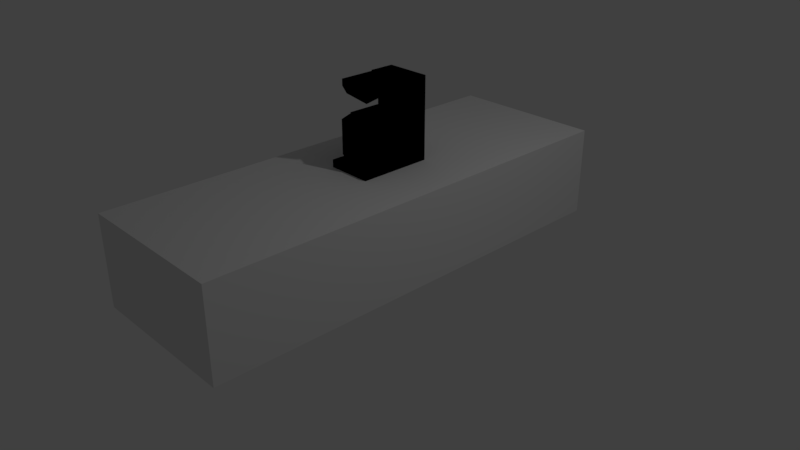 # Source: coffee_pot.blend  (saved by Blender 2.78.0; exported with 4.5.12 LTS)
import bpy
from mathutils import Matrix  # noqa: F401  (used for matrix-valued properties, if any)

bpy.ops.wm.read_factory_settings(use_empty=True)
scene = bpy.context.scene
scene.name = 'Scene'

# ---- collections
col_collection_1 = bpy.data.collections.new('Collection 1'); scene.collection.children.link(col_collection_1)

# ---- images (referenced by path relative to the original .blend; pixels are not part of the script)
import os
ASSET_DIR = os.environ.get("B2B_ASSET_DIR", "")  # directory of the original .blend (textures are referenced by path, not embedded)
HERE = os.path.dirname(os.path.abspath(__file__))  # packed textures are extracted next to this script under _unpacked/

def load_image(name, relpath, width, height, colorspace="sRGB"):
    """Load a texture the original file referenced (path relative to the .blend, or extracted next to this script)."""
    p = next((c for c in (os.path.join(HERE, relpath), os.path.join(ASSET_DIR, relpath)) if relpath and os.path.exists(c)), "")
    if p:
        img = bpy.data.images.load(p, check_existing=True)
        img.name = name
    else:  # same state as the original file: an image datablock whose file is absent (Cycles renders it pink)
        img = bpy.data.images.new(name, width, height)
        img.source = "FILE"
        img.filepath = "//" + (relpath or name)
    img.colorspace_settings.name = colorspace
    return img
img_coffee_machine_texture = load_image('coffee_machine_texture', 'Materials/coffee_machine_texture.png', 1024, 1024, 'sRGB')
img_coffee_pot_texture = load_image('coffee_pot_texture', 'Materials/coffee_pot_texture.png', 1024, 1024, 'sRGB')
img_table_texture = load_image('table_texture', 'Materials/table_textures.png', 1024, 1024, 'sRGB')

# ---- materials (node trees are filled in below, after node groups)
mat_coffee_machine_texture = bpy.data.materials.new('coffee_machine_texture')
mat_coffee_machine_texture.alpha_threshold = 0.0
mat_coffee_machine_texture.roughness = 0.5
mat_material = bpy.data.materials.new('Material')
mat_material.alpha_threshold = 0.0
mat_material.roughness = 0.5
mat_material.line_color = (0.0, 0.0, 0.0, 1.0)
mat_table_material = bpy.data.materials.new('table_material')
mat_table_material.alpha_threshold = 0.0
mat_table_material.roughness = 0.5

# ---- material node trees
mat_coffee_machine_texture.use_nodes = True; mat_coffee_machine_texture.node_tree.nodes.clear()
_N = mat_coffee_machine_texture.node_tree.nodes; _L = mat_coffee_machine_texture.node_tree.links
n0 = _N.new('ShaderNodeOutputMaterial'); n0.name = 'Material Output'; n0.location = (300, 300)
n1 = _N.new('ShaderNodeBsdfDiffuse'); n1.name = 'Diffuse BSDF'; n1.location = (10, 300)
n2 = _N.new('ShaderNodeTexImage'); n2.name = 'Image Texture'; n2.location = (-196, 309)
n2.width = 140
n2.image = img_coffee_machine_texture
_L.new(n1.outputs[0], n0.inputs[0])
n0.is_active_output = True
mat_material.use_nodes = True; mat_material.node_tree.nodes.clear()
_N = mat_material.node_tree.nodes; _L = mat_material.node_tree.links
n0 = _N.new('NodeUndefined'); n0.name = 'Output'; n0.location = (300, 300)
n0.inputs[1].default_value = 1.0
n1 = _N.new('NodeUndefined'); n1.name = 'Material'; n1.location = (10, 300)
n1.inputs[0].default_value = (0.0, 0.0, 0.0, 1.0)
n1.inputs[1].default_value = (0.0, 0.0, 0.0, 1.0)
n1.inputs[2].default_value = 0.0
n1.inputs[3].default_value = (0.0, 0.0, 0.0)
n2 = _N.new('ShaderNodeTexImage'); n2.name = 'Image Texture'; n2.location = (-228, 277)
n2.width = 140
n2.image = img_coffee_pot_texture
_L.new(n1.outputs[0], n0.inputs[0])
mat_table_material.use_nodes = True; mat_table_material.node_tree.nodes.clear()
_N = mat_table_material.node_tree.nodes; _L = mat_table_material.node_tree.links
n0 = _N.new('ShaderNodeOutputMaterial'); n0.name = 'Material Output'; n0.location = (300, 300)
n1 = _N.new('ShaderNodeBsdfDiffuse'); n1.name = 'Diffuse BSDF'; n1.location = (10, 300)
n2 = _N.new('ShaderNodeTexImage'); n2.name = 'Image Texture'; n2.location = (-160, 274)
n2.width = 140
n2.image = img_table_texture
_L.new(n1.outputs[0], n0.inputs[0])
n0.is_active_output = True

# ---- world
world_world = bpy.data.worlds.new('World'); scene.world = world_world
world_world.color = (0.05088, 0.05088, 0.05088)
world_world.use_sun_shadow = False
world_world.sun_shadow_jitter_overblur = 0.0
world_world.cycles.sampling_method = 'MANUAL'

# ---- cameras
cam_camera = bpy.data.cameras.new('Camera')
cam_camera.clip_end = 100.0
cam_camera.lens = 35.0
cam_camera.sensor_width = 32.0
cam_camera.sensor_height = 18.0
cam_camera.ortho_scale = 7.314
cam_camera.dof.focus_distance = 0.0

# ---- lights
light_lamp = bpy.data.lights.new('Lamp', 'POINT')
light_lamp.transmission_factor = 0.0
light_lamp.cutoff_distance = 30.0
light_lamp.energy = 100.0
light_lamp.shadow_buffer_clip_start = 1.001
light_lamp.shadow_soft_size = 0.1
light_lamp.shadow_maximum_resolution = 0.006
light_lamp.use_absolute_resolution = True

# ---- meshes
me_cube_001 = bpy.data.meshes.new('Cube.001')
me_cube_001.from_pydata([(-0.3, -0.3, 0.0), (-0.3, -0.3, 0.1), (-0.3, 0.3, 0.0), (-0.3, 0.3, 0.1), (0.3, -0.3, 0.0), (0.3, -0.3, 0.1), (0.3, 0.3, 0.0), (0.3, 0.3, 0.1), (-0.3, 0.6809, 0.0), (-0.3, 0.6809, 0.1), (0.3, 0.6809, 0.0), (0.3, 0.6809, 0.1), (0.3, 0.4517, 0.1), (-0.3, 0.4517, 0.1), (-0.3, 0.4517, 0.0), (0.3, 0.4517, 0.0), (-0.3, 0.6809, 0.7851), (0.3, 0.6809, 0.7851), (0.3, 0.4517, 0.7851), (-0.3, 0.4517, 0.7851), (-0.3, 0.6809, 1.092), (0.3, 0.6809, 1.092), (0.3, 0.4517, 1.092), (-0.3, 0.4517, 1.092), (0.3, 0.3517, 0.7851), (-0.3, 0.3517, 0.7851), (0.3, 0.3517, 1.092), (-0.3, 0.3517, 1.092), (-5.532e-08, 0.3, 1.01), (-0.2598, 0.2983, 1.01), (-0.2598, -0.15, 1.01), (-4.47e-08, -5.96e-09, 0.8105), (-3.185e-08, -0.3, 1.01), (0.2598, -0.15, 1.01), (0.2598, 0.2983, 1.01), (4.284e-09, 0.3, 1.096), (-0.2598, 0.2983, 1.096), (-0.2598, -0.15, 1.096), (2.775e-08, -0.3, 1.096), (0.2598, -0.15, 1.096), (0.2598, 0.2983, 1.096), (-5.532e-08, 0.3515, 1.01), (-0.2598, 0.3498, 1.01), (0.2598, 0.3498, 1.01), (4.284e-09, 0.3515, 1.096), (-0.2598, 0.3498, 1.096), (0.2598, 0.3498, 1.096)], [], [(0, 1, 3, 2), (12, 11, 17, 18), (6, 7, 5, 4), (4, 5, 1, 0), (2, 6, 4, 0), (7, 3, 1, 5), (8, 9, 11, 10), (14, 13, 9, 8), (12, 15, 10, 11), (15, 14, 8, 10), (6, 2, 14, 15), (7, 6, 15, 12), (2, 3, 13, 14), (3, 7, 12, 13), (16, 19, 23, 20), (13, 12, 18, 19), (11, 9, 16, 17), (9, 13, 19, 16), (23, 22, 21, 20), (17, 16, 20, 21), (18, 22, 26, 24), (18, 17, 21, 22), (25, 24, 26, 27), (22, 23, 27, 26), (19, 18, 24, 25), (23, 19, 25, 27), (28, 31, 29), (29, 31, 30), (30, 31, 32), (32, 31, 33), (33, 31, 34), (34, 31, 28), (34, 28, 41, 43), (35, 36, 37, 38, 39, 40), (28, 29, 42, 41), (29, 30, 37, 36), (33, 34, 40, 39), (32, 33, 39, 38), (30, 32, 38, 37), (43, 41, 44, 46), (41, 42, 45, 44), (29, 36, 45, 42), (36, 35, 44, 45), (40, 34, 43, 46), (35, 40, 46, 44)])
_uv = me_cube_001.uv_layers.new(name='UVMap')
_uv.uv.foreach_set('vector', [0.3762, 0.2382, 0.3762, 0.2268, 0.4329, 0.2268, 0.4329, 0.2382, 0.1162, 0.2268, 0.0945, 0.2268, 0.0945, 0.1488, 0.1162, 0.1488, 0.1305, 0.2382, 0.1305, 0.2268, 0.1872, 0.2268, 0.1872, 0.2382, 0.8316, 0.7618, 0.8411, 0.7618, 0.8411, 0.8301, 0.8316, 0.8301, 0.3402, 0.5092, 0.3969, 0.5092, 0.3969, 0.5775, 0.3402, 0.5775, 0.6426, 0.5342, 0.5859, 0.5342, 0.5859, 0.4658, 0.6426, 0.4658, 0.0945, 0.5902, 0.0945, 0.5788, 0.1512, 0.5788, 0.1512, 0.5902, 0.4473, 0.2382, 0.4473, 0.2268, 0.4689, 0.2268, 0.4689, 0.2382, 0.1162, 0.2268, 0.1162, 0.2382, 0.0945, 0.2382, 0.0945, 0.2268, 0.3969, 0.4919, 0.3402, 0.4919, 0.3402, 0.4658, 0.3969, 0.4658, 0.3969, 0.5092, 0.3402, 0.5092, 0.3402, 0.4919, 0.3969, 0.4919, 0.1305, 0.2268, 0.1305, 0.2382, 0.1162, 0.2382, 0.1162, 0.2268, 0.4329, 0.2382, 0.4329, 0.2268, 0.4473, 0.2268, 0.4473, 0.2382, 0.5859, 0.5342, 0.6426, 0.5342, 0.6426, 0.5514, 0.5859, 0.5514, 0.4689, 0.1488, 0.4473, 0.1488, 0.4473, 0.1138, 0.4689, 0.1138, 0.6426, 0.8571, 0.5859, 0.8571, 0.5859, 0.7791, 0.6426, 0.7791, 0.1512, 0.5788, 0.0945, 0.5788, 0.0945, 0.5008, 0.1512, 0.5008, 0.4689, 0.2268, 0.4473, 0.2268, 0.4473, 0.1488, 0.4689, 0.1488, 0.1162, 0.8179, 0.1162, 0.8862, 0.0945, 0.8862, 0.0945, 0.8179, 0.1512, 0.5008, 0.0945, 0.5008, 0.0945, 0.4658, 0.1512, 0.4658, 0.1162, 0.1488, 0.1162, 0.1138, 0.1256, 0.1138, 0.1256, 0.1488, 0.1162, 0.1488, 0.0945, 0.1488, 0.0945, 0.1138, 0.1162, 0.1138, 0.8316, 0.5342, 0.8316, 0.4658, 0.8607, 0.4658, 0.8607, 0.5342, 0.1162, 0.8862, 0.1162, 0.8179, 0.1256, 0.8179, 0.1256, 0.8862, 0.9055, 0.1138, 0.9055, 0.1821, 0.896, 0.1821, 0.896, 0.1138, 0.4473, 0.1138, 0.4473, 0.1488, 0.4378, 0.1488, 0.4378, 0.1138, 0.6825, 0.1821, 0.6825, 0.148, 0.707, 0.1819, 0.707, 0.1819, 0.6825, 0.148, 0.707, 0.1309, 0.707, 0.1309, 0.6825, 0.148, 0.6825, 0.1138, 0.6825, 0.1138, 0.6825, 0.148, 0.6579, 0.1309, 0.6579, 0.1309, 0.6825, 0.148, 0.6579, 0.1819, 0.6579, 0.1819, 0.6825, 0.148, 0.6825, 0.1821, 0.6579, 0.1819, 0.6825, 0.1821, 0.6825, 0.1821, 0.6579, 0.1819, 0.3648, 0.8052, 0.3893, 0.8054, 0.3893, 0.8564, 0.3648, 0.8735, 0.3402, 0.8564, 0.3402, 0.8054, 0.6825, 0.1821, 0.707, 0.1819, 0.707, 0.1819, 0.6825, 0.1821, 0.707, 0.1819, 0.707, 0.1309, 0.707, 0.1309, 0.707, 0.1819, 0.6579, 0.1309, 0.6579, 0.1819, 0.6579, 0.1819, 0.6579, 0.1309, 0.6825, 0.1138, 0.6579, 0.1309, 0.6579, 0.1309, 0.6825, 0.1138, 0.707, 0.1309, 0.6825, 0.1138, 0.6825, 0.1138, 0.707, 0.1309, 0.6579, 0.1819, 0.6825, 0.1821, 0.6825, 0.1821, 0.6579, 0.1819, 0.6825, 0.1821, 0.707, 0.1819, 0.707, 0.1819, 0.6825, 0.1821, 0.707, 0.1819, 0.707, 0.1819, 0.707, 0.1819, 0.707, 0.1819, 0.3893, 0.8054, 0.3648, 0.8052, 0.3648, 0.8052, 0.3893, 0.8054, 0.6579, 0.1819, 0.6579, 0.1819, 0.6579, 0.1819, 0.6579, 0.1819, 0.3648, 0.8052, 0.3402, 0.8054, 0.3402, 0.8054, 0.3648, 0.8052])
me_cube_001.materials.append(mat_coffee_machine_texture)
me_cube_001.use_remesh_preserve_volume = False
me_cube_001.use_remesh_preserve_attributes = False
me_cube_001.use_mirror_vertex_groups = False
me_cube_001.update()
me_cylinder = bpy.data.meshes.new('Cylinder')
me_cylinder.from_pydata([(0.2121, 0.2121, 0.2181), (-3.651e-08, 0.3, 0.2181), (-4.12e-08, 0.21, 0.00219), (-3.651e-08, 0.3, 0.5181), (0.1485, 0.1485, 0.00219), (0.2121, 0.2121, 0.5181), (0.21, -3.852e-09, 0.00219), (0.3, -7.898e-09, 0.5181), (0.1485, -0.1485, 0.00219), (0.2121, -0.2121, 0.5181), (-5.956e-08, -0.21, 0.00219), (-6.273e-08, -0.3, 0.5181), (-0.1485, -0.1485, 0.00219), (-0.2121, -0.2121, 0.5181), (-0.21, 7.831e-09, 0.00219), (-0.3, 8.793e-09, 0.5181), (-0.1485, 0.1485, 0.00219), (-0.2121, 0.2121, 0.5181), (0.3, -7.898e-09, 0.2181), (0.2121, -0.2121, 0.2181), (-6.273e-08, -0.3, 0.2181), (-0.2121, -0.2121, 0.2181), (-0.3, 8.793e-09, 0.2181), (-0.2121, 0.2121, 0.2181), (-0.2121, 0.2121, 0.3681), (-0.3, 8.793e-09, 0.3681), (-3.651e-08, 0.3, 0.3681), (-0.2121, -0.2121, 0.3681), (-6.273e-08, -0.3, 0.3681), (0.2121, -0.2121, 0.3681), (0.3, -7.898e-09, 0.3681), (0.2121, 0.2121, 0.3681), (0.2121, 0.2121, 0.06811), (0.3, -7.898e-09, 0.06811), (0.2121, -0.2121, 0.06811), (-6.273e-08, -0.3, 0.06811), (-0.2121, -0.2121, 0.06811), (-0.3, 8.793e-09, 0.06811), (-3.651e-08, 0.3, 0.06811), (-0.2121, 0.2121, 0.06811), (-0.06, -0.2, 0.54), (-0.06, -0.2, 0.64), (-0.06, 0.2, 0.54), (-0.06, 0.2, 0.64), (0.06, -0.2, 0.54), (0.06, -0.2, 0.64), (0.06, 0.2, 0.54), (0.06, 0.2, 0.64), (-0.06, 0.3165, 0.54), (-0.06, 0.3165, 0.64), (0.06, 0.3165, 0.54), (0.06, 0.3165, 0.64), (-0.06, 0.3417, 0.5398), (-0.06, 0.4124, 0.6105), (0.06, 0.3417, 0.5398), (0.06, 0.4124, 0.6105), (-0.06, 0.4342, 0.5885), (-0.06, 0.3637, 0.5178), (0.06, 0.3637, 0.5178), (0.06, 0.4342, 0.5885), (-0.06, 0.4343, 0.5033), (-0.06, 0.3639, 0.5033), (0.06, 0.3639, 0.5033), (0.06, 0.4343, 0.5033), (-0.06, 0.4343, 0.1913), (-0.06, 0.3639, 0.1913), (0.06, 0.3639, 0.1913), (0.06, 0.4343, 0.1913)], [], [(18, 30, 29, 19), (32, 0, 18, 33), (26, 3, 5, 31), (0, 31, 30, 18), (33, 18, 19, 34), (31, 5, 7, 30), (20, 28, 27, 21), (34, 19, 20, 35), (30, 7, 9, 29), (21, 27, 25, 22), (35, 20, 21, 36), (29, 9, 11, 28), (22, 25, 24, 23), (36, 21, 22, 37), (28, 11, 13, 27), (23, 24, 26, 1), (37, 22, 23, 39), (27, 13, 15, 25), (5, 3, 17, 15, 13, 11, 9, 7), (39, 23, 1, 38), (25, 15, 17, 24), (19, 29, 28, 20), (38, 1, 0, 32), (24, 17, 3, 26), (2, 4, 6, 8, 10, 12, 14, 16), (1, 26, 31, 0), (2, 38, 32, 4), (16, 39, 38, 2), (14, 37, 39, 16), (12, 36, 37, 14), (10, 35, 36, 12), (8, 34, 35, 10), (6, 33, 34, 8), (4, 32, 33, 6), (40, 41, 43, 42), (47, 46, 50, 51), (46, 47, 45, 44), (44, 45, 41, 40), (42, 46, 44, 40), (47, 43, 41, 45), (51, 50, 54, 55), (46, 42, 48, 50), (43, 47, 51, 49), (42, 43, 49, 48), (54, 52, 57, 58), (50, 48, 52, 54), (49, 51, 55, 53), (48, 49, 53, 52), (56, 59, 63, 60), (53, 55, 59, 56), (52, 53, 56, 57), (55, 54, 58, 59), (63, 62, 66, 67), (57, 56, 60, 61), (59, 58, 62, 63), (58, 57, 61, 62), (65, 64, 67, 66), (62, 61, 65, 66), (60, 63, 67, 64), (61, 60, 64, 65)])
_uv = me_cylinder.uv_layers.new(name='UVMap')
_uv.uv.foreach_set('vector', [0.7989, 0.09154, 0.7989, 0.1831, 0.6705, 0.1831, 0.6705, 0.09154, 0.9273, 0.0, 0.9273, 0.09154, 0.7989, 0.09154, 0.7989, 1.364e-08, 0.7358, 0.7047, 0.7358, 0.6132, 0.8642, 0.6132, 0.8642, 0.7047, 0.9273, 0.09154, 0.9273, 0.1831, 0.7989, 0.1831, 0.7989, 0.09154, 0.7989, 1.364e-08, 0.7989, 0.09154, 0.6705, 0.09154, 0.6705, 3.638e-08, 0.9273, 0.1831, 0.9273, 0.2746, 0.7989, 0.2746, 0.7989, 0.1831, 0.7358, 0.5215, 0.7358, 0.43, 0.8642, 0.4301, 0.8642, 0.5216, 0.6073, 0.6132, 0.6073, 0.5216, 0.7358, 0.5215, 0.7358, 0.6131, 0.7989, 0.1831, 0.7989, 0.2746, 0.6705, 0.2746, 0.6705, 0.1831, 0.2569, 0.8169, 0.2569, 0.9085, 0.1284, 0.9085, 0.1284, 0.8169, 0.7358, 0.6131, 0.7358, 0.5215, 0.8642, 0.5216, 0.8642, 0.6132, 0.6073, 0.4301, 0.6073, 0.3385, 0.7358, 0.3384, 0.7358, 0.43, 0.1284, 0.8169, 0.1284, 0.9085, 1.804e-08, 0.9085, 9.022e-09, 0.8169, 0.2569, 0.7254, 0.2569, 0.8169, 0.1284, 0.8169, 0.1284, 0.7254, 0.7358, 0.43, 0.7358, 0.3384, 0.8642, 0.3385, 0.8642, 0.4301, 0.6073, 0.7962, 0.6073, 0.7047, 0.7358, 0.7047, 0.7358, 0.7962, 0.1284, 0.7254, 0.1284, 0.8169, 9.022e-09, 0.8169, 0.0, 0.7254, 0.2569, 0.9085, 0.2569, 1.0, 0.1284, 1.0, 0.1284, 0.9085, 0.6705, 0.09885, 0.6705, 0.2389, 0.5724, 0.3382, 0.4337, 0.3384, 0.3356, 0.2396, 0.3356, 0.09951, 0.4337, 0.0002728, 0.5724, 0.0, 0.6073, 0.8878, 0.6073, 0.7962, 0.7358, 0.7962, 0.7358, 0.8878, 0.1284, 0.9085, 0.1284, 1.0, 2.707e-08, 1.0, 1.804e-08, 0.9085, 0.6073, 0.5216, 0.6073, 0.4301, 0.7358, 0.43, 0.7358, 0.5215, 0.7358, 0.8878, 0.7358, 0.7962, 0.8642, 0.7962, 0.8642, 0.8878, 0.6073, 0.7047, 0.6073, 0.6132, 0.7358, 0.6132, 0.7358, 0.7047, 0.05028, 0.2182, 0.05028, 0.1201, 0.1191, 0.05077, 0.2164, 0.05077, 0.2852, 0.1201, 0.2852, 0.2182, 0.2164, 0.2876, 0.1191, 0.2876, 0.7358, 0.7962, 0.7358, 0.7047, 0.8642, 0.7047, 0.8642, 0.7962, 0.05028, 0.2182, 1.804e-08, 0.2392, 0.0, 0.09908, 0.05028, 0.1201, 0.1191, 0.2876, 0.0983, 0.3383, 1.804e-08, 0.2392, 0.05028, 0.2182, 0.2164, 0.2876, 0.2373, 0.3383, 0.0983, 0.3383, 0.1191, 0.2876, 0.2852, 0.2182, 0.3356, 0.2392, 0.2373, 0.3383, 0.2164, 0.2876, 0.2852, 0.1201, 0.3356, 0.09908, 0.3356, 0.2392, 0.2852, 0.2182, 0.2164, 0.05077, 0.2373, 1.455e-07, 0.3356, 0.09908, 0.2852, 0.1201, 0.1191, 0.05077, 0.0983, 0.0, 0.2373, 1.455e-07, 0.2164, 0.05077, 0.05028, 0.1201, 0.0, 0.09908, 0.0983, 0.0, 0.1191, 0.05077, 0.3962, 0.7255, 0.3356, 0.7255, 0.3356, 0.4814, 0.3962, 0.4814, 0.2717, 0.4813, 0.2112, 0.4813, 0.2112, 0.4102, 0.2717, 0.4102, 0.2112, 0.4813, 0.2717, 0.4813, 0.2717, 0.7254, 0.2112, 0.7254, 0.2717, 0.3383, 0.3322, 0.3383, 0.3322, 0.4115, 0.2717, 0.4115, 1.0, 0.2441, 0.9273, 0.2441, 0.9273, 0.0, 1.0, 0.0, 0.8642, 0.4833, 0.9369, 0.4833, 0.9369, 0.7267, 0.8642, 0.7267, 0.2717, 0.4102, 0.2112, 0.4102, 0.211, 0.3948, 0.2538, 0.3517, 0.9273, 0.2441, 1.0, 0.2441, 1.0, 0.3152, 0.9273, 0.3152, 0.9369, 0.4833, 0.8642, 0.4833, 0.8642, 0.4124, 0.9369, 0.4124, 0.3962, 0.4814, 0.3356, 0.4814, 0.3356, 0.4103, 0.3962, 0.4103, 0.3356, 0.7255, 0.4083, 0.7255, 0.4083, 0.739, 0.3356, 0.739, 0.9273, 0.3152, 1.0, 0.3152, 1.0, 0.3306, 0.9273, 0.3306, 0.9369, 0.4124, 0.8642, 0.4124, 0.8642, 0.3527, 0.9369, 0.3527, 0.3962, 0.4103, 0.3356, 0.4103, 0.3535, 0.3518, 0.3963, 0.395, 0.2569, 0.7254, 0.3295, 0.7254, 0.3295, 0.7774, 0.2569, 0.7774, 0.9369, 0.3527, 0.8642, 0.3527, 0.8642, 0.3384, 0.9369, 0.3384, 0.3963, 0.395, 0.3535, 0.3518, 0.3668, 0.3385, 0.4096, 0.3815, 0.2538, 0.3517, 0.211, 0.3948, 0.1977, 0.3814, 0.2405, 0.3383, 0.1889, 0.3383, 0.1889, 0.3812, 0.0, 0.3812, 9.022e-09, 0.3383, 0.4096, 0.3815, 0.3668, 0.3385, 0.4184, 0.3384, 0.4184, 0.3814, 0.2405, 0.3383, 0.1977, 0.3814, 0.1889, 0.3812, 0.1889, 0.3383, 0.3356, 0.739, 0.4083, 0.739, 0.4083, 0.7478, 0.3356, 0.7478, 0.3143, 0.4848, 0.2717, 0.4848, 0.2717, 0.4115, 0.3143, 0.4115, 0.3356, 0.7478, 0.4083, 0.7478, 0.4083, 0.9382, 0.3356, 0.9382, 0.2569, 0.7774, 0.3295, 0.7774, 0.3295, 0.9678, 0.2569, 0.9678, 0.4184, 0.3814, 0.4184, 0.3384, 0.6073, 0.3384, 0.6073, 0.3814])
me_cylinder.materials.append(mat_material)
me_cylinder.use_remesh_preserve_volume = False
me_cylinder.use_remesh_preserve_attributes = False
me_cylinder.use_mirror_vertex_groups = False
me_cylinder.update()
me_cube = bpy.data.meshes.new('Cube')
me_cube.from_pydata([(1.05, 3.0, 1.0), (1.05, -3.0, 1.0), (-1.05, -3.0, 1.0), (-1.05, 3.0, 1.0), (1.05, 3.0, 1.2), (1.05, -3.0, 1.2), (-1.05, -3.0, 1.2), (-1.05, 3.0, 1.2), (1.05, 3.0, 0.0), (1.05, -3.0, 0.0), (-1.05, -3.0, 0.0), (-1.05, 3.0, 0.0)], [], [(2, 3, 11, 10), (4, 7, 6, 5), (0, 4, 5, 1), (1, 5, 6, 2), (2, 6, 7, 3), (4, 0, 3, 7), (8, 9, 10, 11), (1, 2, 10, 9), (3, 0, 8, 11), (0, 1, 9, 8)])
_uv = me_cube.uv_layers.new(name='UVMap')
_uv.uv.foreach_set('vector', [0.863, 0.5785, 0.863, 0.08264, 0.9315, 0.08264, 0.9315, 0.5785, 0.06849, 0.08264, 0.2123, 0.08264, 0.2123, 0.5785, 0.06849, 0.5785, 0.6438, 0.5785, 0.6301, 0.5785, 0.6301, 0.08264, 0.6438, 0.08264, 0.3014, 0.9174, 0.2877, 0.9174, 0.2877, 0.7438, 0.3014, 0.7438, 0.863, 0.5785, 0.8493, 0.5785, 0.8493, 0.08264, 0.863, 0.08264, 0.1507, 0.9174, 0.137, 0.9174, 0.137, 0.7438, 0.1507, 0.7438, 0.4932, 0.08264, 0.4932, 0.5785, 0.3493, 0.5785, 0.3493, 0.08264, 0.3014, 0.9174, 0.3014, 0.7438, 0.3699, 0.7438, 0.3699, 0.9174, 0.137, 0.7438, 0.137, 0.9174, 0.06849, 0.9174, 0.06849, 0.7438, 0.6438, 0.5785, 0.6438, 0.08264, 0.7123, 0.08264, 0.7123, 0.5785])
me_cube.materials.append(mat_table_material)
me_cube.use_remesh_preserve_volume = False
me_cube.use_remesh_preserve_attributes = False
me_cube.use_mirror_vertex_groups = False
me_cube.update()

# ---- objects
ob_coffee_machine = bpy.data.objects.new('coffee_machine', me_cube_001)
ob_coffee_pot = bpy.data.objects.new('coffee_pot', me_cylinder)
ob_cube = bpy.data.objects.new('Cube', me_cube)
ob_lamp = bpy.data.objects.new('Lamp', light_lamp)
ob_camera = bpy.data.objects.new('Camera', cam_camera)

# ---- transforms, parenting, visibility, modifiers, constraints
ob_coffee_machine.location = (0.0, 0.0, 1.2)
ob_coffee_machine.lineart.crease_threshold = 0.0
ob_coffee_pot.location = (0.0, 0.0, 1.304)
ob_coffee_pot.lineart.crease_threshold = 0.0
ob_cube.location = (0.0, 0.0, 0.0)
ob_cube.lock_rotations_4d = False
ob_cube.empty_display_type = 'ARROWS'
ob_cube.lineart.crease_threshold = 0.0
ob_lamp.location = (4.076, 1.005, 5.904)
ob_lamp.rotation_euler = (0.6503, 0.05522, 1.866)
ob_lamp.lock_rotations_4d = False
ob_lamp.empty_display_type = 'ARROWS'
ob_lamp.color = (0.0, 0.0, 0.0, 0.0)
ob_lamp.lineart.crease_threshold = 0.0
ob_camera.location = (7.481, -6.508, 5.344)
ob_camera.rotation_euler = (1.109, 0.0, 0.8149)
ob_camera.lock_rotations_4d = False
ob_camera.empty_display_type = 'ARROWS'
ob_camera.color = (0.0, 0.0, 0.0, 0.0)
ob_camera.display_type = 'WIRE'
ob_camera.lineart.crease_threshold = 0.0

# ---- collection membership
col_collection_1.objects.link(ob_coffee_machine)
col_collection_1.objects.link(ob_coffee_pot)
col_collection_1.objects.link(ob_cube)
col_collection_1.objects.link(ob_lamp)
col_collection_1.objects.link(ob_camera)

# ---- scene / render settings (as saved in the file)
scene.camera = ob_camera
scene.frame_start = 1; scene.frame_end = 250; scene.frame_set(1)
scene.render.engine = 'CYCLES'
scene.render.resolution_percentage = 50
scene.render.dither_intensity = 0.0
scene.cycles.use_denoising = False
scene.cycles.samples = 128
scene.cycles.sampling_pattern = 'TABULATED_SOBOL'
scene.cycles.light_sampling_threshold = 0.0
scene.cycles.use_adaptive_sampling = False
scene.cycles.use_light_tree = False
scene.cycles.blur_glossy = 0.0
scene.cycles.sample_clamp_indirect = 0.0
scene.view_settings.view_transform = 'Standard'
bpy.context.view_layer.update()
